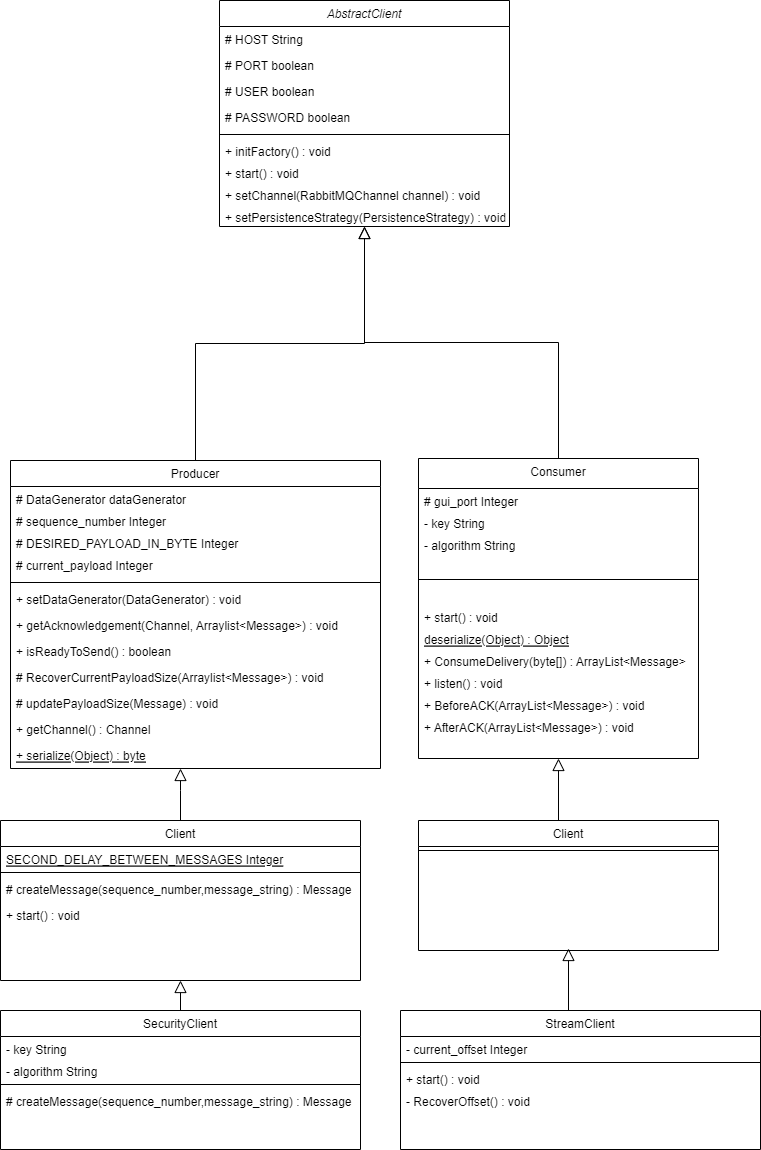

The diagram above was exported from draw.io. Its source (the exported page's mxGraphModel, read from the mxfile embedded in the PNG):
<mxGraphModel dx="1364" dy="708" grid="1" gridSize="10" guides="1" tooltips="1" connect="1" arrows="1" fold="1" page="1" pageScale="1" pageWidth="827" pageHeight="1169" math="0" shadow="0">
  <root>
    <mxCell id="WIyWlLk6GJQsqaUBKTNV-0" />
    <mxCell id="WIyWlLk6GJQsqaUBKTNV-1" parent="WIyWlLk6GJQsqaUBKTNV-0" />
    <mxCell id="zkfFHV4jXpPFQw0GAbJ--0" value="AbstractClient" style="swimlane;fontStyle=2;align=center;verticalAlign=top;childLayout=stackLayout;horizontal=1;startSize=26;horizontalStack=0;resizeParent=1;resizeLast=0;collapsible=1;marginBottom=0;rounded=0;shadow=0;strokeWidth=1;" parent="WIyWlLk6GJQsqaUBKTNV-1" vertex="1">
      <mxGeometry x="269" y="20" width="290" height="226" as="geometry">
        <mxRectangle x="230" y="140" width="160" height="26" as="alternateBounds" />
      </mxGeometry>
    </mxCell>
    <mxCell id="zkfFHV4jXpPFQw0GAbJ--1" value="# HOST String" style="text;align=left;verticalAlign=top;spacingLeft=4;spacingRight=4;overflow=hidden;rotatable=0;points=[[0,0.5],[1,0.5]];portConstraint=eastwest;" parent="zkfFHV4jXpPFQw0GAbJ--0" vertex="1">
      <mxGeometry y="26" width="290" height="26" as="geometry" />
    </mxCell>
    <mxCell id="zkfFHV4jXpPFQw0GAbJ--2" value="# PORT boolean" style="text;align=left;verticalAlign=top;spacingLeft=4;spacingRight=4;overflow=hidden;rotatable=0;points=[[0,0.5],[1,0.5]];portConstraint=eastwest;rounded=0;shadow=0;html=0;" parent="zkfFHV4jXpPFQw0GAbJ--0" vertex="1">
      <mxGeometry y="52" width="290" height="26" as="geometry" />
    </mxCell>
    <mxCell id="KsYRTM1k4r9NI7p8Bdz9-3" value="# USER boolean" style="text;align=left;verticalAlign=top;spacingLeft=4;spacingRight=4;overflow=hidden;rotatable=0;points=[[0,0.5],[1,0.5]];portConstraint=eastwest;" parent="zkfFHV4jXpPFQw0GAbJ--0" vertex="1">
      <mxGeometry y="78" width="290" height="26" as="geometry" />
    </mxCell>
    <mxCell id="zkfFHV4jXpPFQw0GAbJ--3" value="# PASSWORD boolean" style="text;align=left;verticalAlign=top;spacingLeft=4;spacingRight=4;overflow=hidden;rotatable=0;points=[[0,0.5],[1,0.5]];portConstraint=eastwest;rounded=0;shadow=0;html=0;" parent="zkfFHV4jXpPFQw0GAbJ--0" vertex="1">
      <mxGeometry y="104" width="290" height="26" as="geometry" />
    </mxCell>
    <mxCell id="zkfFHV4jXpPFQw0GAbJ--4" value="" style="line;html=1;strokeWidth=1;align=left;verticalAlign=middle;spacingTop=-1;spacingLeft=3;spacingRight=3;rotatable=0;labelPosition=right;points=[];portConstraint=eastwest;" parent="zkfFHV4jXpPFQw0GAbJ--0" vertex="1">
      <mxGeometry y="130" width="290" height="8" as="geometry" />
    </mxCell>
    <mxCell id="zkfFHV4jXpPFQw0GAbJ--5" value="+ initFactory() : void&#10;" style="text;align=left;verticalAlign=top;spacingLeft=4;spacingRight=4;overflow=hidden;rotatable=0;points=[[0,0.5],[1,0.5]];portConstraint=eastwest;" parent="zkfFHV4jXpPFQw0GAbJ--0" vertex="1">
      <mxGeometry y="138" width="290" height="22" as="geometry" />
    </mxCell>
    <mxCell id="KsYRTM1k4r9NI7p8Bdz9-51" value="+ start() : void" style="text;align=left;verticalAlign=top;spacingLeft=4;spacingRight=4;overflow=hidden;rotatable=0;points=[[0,0.5],[1,0.5]];portConstraint=eastwest;" parent="zkfFHV4jXpPFQw0GAbJ--0" vertex="1">
      <mxGeometry y="160" width="290" height="22" as="geometry" />
    </mxCell>
    <mxCell id="KsYRTM1k4r9NI7p8Bdz9-9" value="+ setChannel(RabbitMQChannel channel) : void&#10;" style="text;align=left;verticalAlign=top;spacingLeft=4;spacingRight=4;overflow=hidden;rotatable=0;points=[[0,0.5],[1,0.5]];portConstraint=eastwest;" parent="zkfFHV4jXpPFQw0GAbJ--0" vertex="1">
      <mxGeometry y="182" width="290" height="22" as="geometry" />
    </mxCell>
    <mxCell id="KsYRTM1k4r9NI7p8Bdz9-10" value="+ setPersistenceStrategy(PersistenceStrategy) : void&#10;" style="text;align=left;verticalAlign=top;spacingLeft=4;spacingRight=4;overflow=hidden;rotatable=0;points=[[0,0.5],[1,0.5]];portConstraint=eastwest;" parent="zkfFHV4jXpPFQw0GAbJ--0" vertex="1">
      <mxGeometry y="204" width="290" height="22" as="geometry" />
    </mxCell>
    <mxCell id="zkfFHV4jXpPFQw0GAbJ--6" value="Producer" style="swimlane;fontStyle=0;align=center;verticalAlign=top;childLayout=stackLayout;horizontal=1;startSize=26;horizontalStack=0;resizeParent=1;resizeLast=0;collapsible=1;marginBottom=0;rounded=0;shadow=0;strokeWidth=1;" parent="WIyWlLk6GJQsqaUBKTNV-1" vertex="1">
      <mxGeometry x="60" y="480" width="370" height="308" as="geometry">
        <mxRectangle x="130" y="380" width="160" height="26" as="alternateBounds" />
      </mxGeometry>
    </mxCell>
    <mxCell id="zkfFHV4jXpPFQw0GAbJ--7" value="# DataGenerator dataGenerator" style="text;align=left;verticalAlign=top;spacingLeft=4;spacingRight=4;overflow=hidden;rotatable=0;points=[[0,0.5],[1,0.5]];portConstraint=eastwest;" parent="zkfFHV4jXpPFQw0GAbJ--6" vertex="1">
      <mxGeometry y="26" width="370" height="22" as="geometry" />
    </mxCell>
    <mxCell id="KsYRTM1k4r9NI7p8Bdz9-12" value="# sequence_number Integer" style="text;align=left;verticalAlign=top;spacingLeft=4;spacingRight=4;overflow=hidden;rotatable=0;points=[[0,0.5],[1,0.5]];portConstraint=eastwest;" parent="zkfFHV4jXpPFQw0GAbJ--6" vertex="1">
      <mxGeometry y="48" width="370" height="22" as="geometry" />
    </mxCell>
    <mxCell id="KsYRTM1k4r9NI7p8Bdz9-13" value="# DESIRED_PAYLOAD_IN_BYTE Integer" style="text;align=left;verticalAlign=top;spacingLeft=4;spacingRight=4;overflow=hidden;rotatable=0;points=[[0,0.5],[1,0.5]];portConstraint=eastwest;" parent="zkfFHV4jXpPFQw0GAbJ--6" vertex="1">
      <mxGeometry y="70" width="370" height="22" as="geometry" />
    </mxCell>
    <mxCell id="zkfFHV4jXpPFQw0GAbJ--8" value="# current_payload Integer" style="text;align=left;verticalAlign=top;spacingLeft=4;spacingRight=4;overflow=hidden;rotatable=0;points=[[0,0.5],[1,0.5]];portConstraint=eastwest;rounded=0;shadow=0;html=0;" parent="zkfFHV4jXpPFQw0GAbJ--6" vertex="1">
      <mxGeometry y="92" width="370" height="26" as="geometry" />
    </mxCell>
    <mxCell id="zkfFHV4jXpPFQw0GAbJ--9" value="" style="line;html=1;strokeWidth=1;align=left;verticalAlign=middle;spacingTop=-1;spacingLeft=3;spacingRight=3;rotatable=0;labelPosition=right;points=[];portConstraint=eastwest;" parent="zkfFHV4jXpPFQw0GAbJ--6" vertex="1">
      <mxGeometry y="118" width="370" height="8" as="geometry" />
    </mxCell>
    <mxCell id="KsYRTM1k4r9NI7p8Bdz9-14" value="+ setDataGenerator(DataGenerator) : void" style="text;align=left;verticalAlign=top;spacingLeft=4;spacingRight=4;overflow=hidden;rotatable=0;points=[[0,0.5],[1,0.5]];portConstraint=eastwest;rounded=0;shadow=0;html=0;" parent="zkfFHV4jXpPFQw0GAbJ--6" vertex="1">
      <mxGeometry y="126" width="370" height="26" as="geometry" />
    </mxCell>
    <mxCell id="KsYRTM1k4r9NI7p8Bdz9-15" value="+ getAcknowledgement(Channel, Arraylist&lt;Message&gt;) : void" style="text;align=left;verticalAlign=top;spacingLeft=4;spacingRight=4;overflow=hidden;rotatable=0;points=[[0,0.5],[1,0.5]];portConstraint=eastwest;rounded=0;shadow=0;html=0;" parent="zkfFHV4jXpPFQw0GAbJ--6" vertex="1">
      <mxGeometry y="152" width="370" height="26" as="geometry" />
    </mxCell>
    <mxCell id="KsYRTM1k4r9NI7p8Bdz9-16" value="+ isReadyToSend() : boolean" style="text;align=left;verticalAlign=top;spacingLeft=4;spacingRight=4;overflow=hidden;rotatable=0;points=[[0,0.5],[1,0.5]];portConstraint=eastwest;rounded=0;shadow=0;html=0;" parent="zkfFHV4jXpPFQw0GAbJ--6" vertex="1">
      <mxGeometry y="178" width="370" height="26" as="geometry" />
    </mxCell>
    <mxCell id="KsYRTM1k4r9NI7p8Bdz9-17" value="# RecoverCurrentPayloadSize(Arraylist&lt;Message&gt;) : void" style="text;align=left;verticalAlign=top;spacingLeft=4;spacingRight=4;overflow=hidden;rotatable=0;points=[[0,0.5],[1,0.5]];portConstraint=eastwest;rounded=0;shadow=0;html=0;" parent="zkfFHV4jXpPFQw0GAbJ--6" vertex="1">
      <mxGeometry y="204" width="370" height="26" as="geometry" />
    </mxCell>
    <mxCell id="KsYRTM1k4r9NI7p8Bdz9-18" value="# updatePayloadSize(Message) : void" style="text;align=left;verticalAlign=top;spacingLeft=4;spacingRight=4;overflow=hidden;rotatable=0;points=[[0,0.5],[1,0.5]];portConstraint=eastwest;rounded=0;shadow=0;html=0;" parent="zkfFHV4jXpPFQw0GAbJ--6" vertex="1">
      <mxGeometry y="230" width="370" height="26" as="geometry" />
    </mxCell>
    <mxCell id="f4oAwtGPrTK5L-fkLIij-1" value="+ getChannel() : Channel" style="text;align=left;verticalAlign=top;spacingLeft=4;spacingRight=4;overflow=hidden;rotatable=0;points=[[0,0.5],[1,0.5]];portConstraint=eastwest;rounded=0;shadow=0;html=0;" vertex="1" parent="zkfFHV4jXpPFQw0GAbJ--6">
      <mxGeometry y="256" width="370" height="26" as="geometry" />
    </mxCell>
    <mxCell id="f4oAwtGPrTK5L-fkLIij-0" value="+ serialize(Object) : byte" style="text;align=left;verticalAlign=top;spacingLeft=4;spacingRight=4;overflow=hidden;rotatable=0;points=[[0,0.5],[1,0.5]];portConstraint=eastwest;rounded=0;shadow=0;html=0;fontStyle=4" vertex="1" parent="zkfFHV4jXpPFQw0GAbJ--6">
      <mxGeometry y="282" width="370" height="26" as="geometry" />
    </mxCell>
    <mxCell id="zkfFHV4jXpPFQw0GAbJ--12" value="" style="endArrow=block;endSize=10;endFill=0;shadow=0;strokeWidth=1;rounded=0;edgeStyle=elbowEdgeStyle;elbow=vertical;" parent="WIyWlLk6GJQsqaUBKTNV-1" source="zkfFHV4jXpPFQw0GAbJ--6" target="zkfFHV4jXpPFQw0GAbJ--0" edge="1">
      <mxGeometry width="160" relative="1" as="geometry">
        <mxPoint x="200" y="203" as="sourcePoint" />
        <mxPoint x="200" y="203" as="targetPoint" />
      </mxGeometry>
    </mxCell>
    <mxCell id="zkfFHV4jXpPFQw0GAbJ--13" value="Consumer" style="swimlane;fontStyle=0;align=center;verticalAlign=top;childLayout=stackLayout;horizontal=1;startSize=30;horizontalStack=0;resizeParent=1;resizeLast=0;collapsible=1;marginBottom=0;rounded=0;shadow=0;strokeWidth=1;" parent="WIyWlLk6GJQsqaUBKTNV-1" vertex="1">
      <mxGeometry x="468" y="478" width="280" height="300" as="geometry">
        <mxRectangle x="340" y="380" width="170" height="26" as="alternateBounds" />
      </mxGeometry>
    </mxCell>
    <mxCell id="KsYRTM1k4r9NI7p8Bdz9-45" value="# gui_port Integer" style="text;align=left;verticalAlign=top;spacingLeft=4;spacingRight=4;overflow=hidden;rotatable=0;points=[[0,0.5],[1,0.5]];portConstraint=eastwest;" parent="zkfFHV4jXpPFQw0GAbJ--13" vertex="1">
      <mxGeometry y="30" width="280" height="22" as="geometry" />
    </mxCell>
    <mxCell id="KsYRTM1k4r9NI7p8Bdz9-46" value="- key String" style="text;align=left;verticalAlign=top;spacingLeft=4;spacingRight=4;overflow=hidden;rotatable=0;points=[[0,0.5],[1,0.5]];portConstraint=eastwest;" parent="zkfFHV4jXpPFQw0GAbJ--13" vertex="1">
      <mxGeometry y="52" width="280" height="22" as="geometry" />
    </mxCell>
    <mxCell id="KsYRTM1k4r9NI7p8Bdz9-47" value="- algorithm String" style="text;align=left;verticalAlign=top;spacingLeft=4;spacingRight=4;overflow=hidden;rotatable=0;points=[[0,0.5],[1,0.5]];portConstraint=eastwest;" parent="zkfFHV4jXpPFQw0GAbJ--13" vertex="1">
      <mxGeometry y="74" width="280" height="22" as="geometry" />
    </mxCell>
    <mxCell id="zkfFHV4jXpPFQw0GAbJ--15" value="" style="line;html=1;strokeWidth=1;align=left;verticalAlign=middle;spacingTop=-1;spacingLeft=3;spacingRight=3;rotatable=0;labelPosition=right;points=[];portConstraint=eastwest;" parent="zkfFHV4jXpPFQw0GAbJ--13" vertex="1">
      <mxGeometry y="96" width="280" height="50" as="geometry" />
    </mxCell>
    <mxCell id="f4oAwtGPrTK5L-fkLIij-5" value="+ start() : void" style="text;align=left;verticalAlign=top;spacingLeft=4;spacingRight=4;overflow=hidden;rotatable=0;points=[[0,0.5],[1,0.5]];portConstraint=eastwest;" vertex="1" parent="zkfFHV4jXpPFQw0GAbJ--13">
      <mxGeometry y="146" width="280" height="22" as="geometry" />
    </mxCell>
    <mxCell id="KsYRTM1k4r9NI7p8Bdz9-48" value="deserialize(Object) : Object" style="text;align=left;verticalAlign=top;spacingLeft=4;spacingRight=4;overflow=hidden;rotatable=0;points=[[0,0.5],[1,0.5]];portConstraint=eastwest;fontStyle=4" parent="zkfFHV4jXpPFQw0GAbJ--13" vertex="1">
      <mxGeometry y="168" width="280" height="22" as="geometry" />
    </mxCell>
    <mxCell id="KsYRTM1k4r9NI7p8Bdz9-53" value="+ ConsumeDelivery(byte[]) : ArrayList&lt;Message&gt;" style="text;align=left;verticalAlign=top;spacingLeft=4;spacingRight=4;overflow=hidden;rotatable=0;points=[[0,0.5],[1,0.5]];portConstraint=eastwest;" parent="zkfFHV4jXpPFQw0GAbJ--13" vertex="1">
      <mxGeometry y="190" width="280" height="22" as="geometry" />
    </mxCell>
    <mxCell id="KsYRTM1k4r9NI7p8Bdz9-50" value="+ listen() : void" style="text;align=left;verticalAlign=top;spacingLeft=4;spacingRight=4;overflow=hidden;rotatable=0;points=[[0,0.5],[1,0.5]];portConstraint=eastwest;" parent="zkfFHV4jXpPFQw0GAbJ--13" vertex="1">
      <mxGeometry y="212" width="280" height="22" as="geometry" />
    </mxCell>
    <mxCell id="KsYRTM1k4r9NI7p8Bdz9-54" value="+ BeforeACK(ArrayList&lt;Message&gt;) : void" style="text;align=left;verticalAlign=top;spacingLeft=4;spacingRight=4;overflow=hidden;rotatable=0;points=[[0,0.5],[1,0.5]];portConstraint=eastwest;" parent="zkfFHV4jXpPFQw0GAbJ--13" vertex="1">
      <mxGeometry y="234" width="280" height="22" as="geometry" />
    </mxCell>
    <mxCell id="KsYRTM1k4r9NI7p8Bdz9-55" value="+ AfterACK(ArrayList&lt;Message&gt;) : void" style="text;align=left;verticalAlign=top;spacingLeft=4;spacingRight=4;overflow=hidden;rotatable=0;points=[[0,0.5],[1,0.5]];portConstraint=eastwest;" parent="zkfFHV4jXpPFQw0GAbJ--13" vertex="1">
      <mxGeometry y="256" width="280" height="22" as="geometry" />
    </mxCell>
    <mxCell id="zkfFHV4jXpPFQw0GAbJ--16" value="" style="endArrow=block;endSize=10;endFill=0;shadow=0;strokeWidth=1;rounded=0;edgeStyle=elbowEdgeStyle;elbow=vertical;" parent="WIyWlLk6GJQsqaUBKTNV-1" source="zkfFHV4jXpPFQw0GAbJ--13" target="zkfFHV4jXpPFQw0GAbJ--0" edge="1">
      <mxGeometry width="160" relative="1" as="geometry">
        <mxPoint x="210" y="373" as="sourcePoint" />
        <mxPoint x="310" y="271" as="targetPoint" />
      </mxGeometry>
    </mxCell>
    <mxCell id="KsYRTM1k4r9NI7p8Bdz9-19" value="Client" style="swimlane;fontStyle=0;align=center;verticalAlign=top;childLayout=stackLayout;horizontal=1;startSize=26;horizontalStack=0;resizeParent=1;resizeLast=0;collapsible=1;marginBottom=0;rounded=0;shadow=0;strokeWidth=1;" parent="WIyWlLk6GJQsqaUBKTNV-1" vertex="1">
      <mxGeometry x="50" y="840" width="360" height="160" as="geometry">
        <mxRectangle x="130" y="380" width="160" height="26" as="alternateBounds" />
      </mxGeometry>
    </mxCell>
    <mxCell id="KsYRTM1k4r9NI7p8Bdz9-20" value="SECOND_DELAY_BETWEEN_MESSAGES Integer" style="text;align=left;verticalAlign=top;spacingLeft=4;spacingRight=4;overflow=hidden;rotatable=0;points=[[0,0.5],[1,0.5]];portConstraint=eastwest;fontStyle=4" parent="KsYRTM1k4r9NI7p8Bdz9-19" vertex="1">
      <mxGeometry y="26" width="360" height="22" as="geometry" />
    </mxCell>
    <mxCell id="KsYRTM1k4r9NI7p8Bdz9-25" value="" style="line;html=1;strokeWidth=1;align=left;verticalAlign=middle;spacingTop=-1;spacingLeft=3;spacingRight=3;rotatable=0;labelPosition=right;points=[];portConstraint=eastwest;" parent="KsYRTM1k4r9NI7p8Bdz9-19" vertex="1">
      <mxGeometry y="48" width="360" height="8" as="geometry" />
    </mxCell>
    <mxCell id="KsYRTM1k4r9NI7p8Bdz9-26" value="# createMessage(sequence_number,message_string) : Message" style="text;align=left;verticalAlign=top;spacingLeft=4;spacingRight=4;overflow=hidden;rotatable=0;points=[[0,0.5],[1,0.5]];portConstraint=eastwest;rounded=0;shadow=0;html=0;" parent="KsYRTM1k4r9NI7p8Bdz9-19" vertex="1">
      <mxGeometry y="56" width="360" height="26" as="geometry" />
    </mxCell>
    <mxCell id="f4oAwtGPrTK5L-fkLIij-3" value="+ start() : void" style="text;align=left;verticalAlign=top;spacingLeft=4;spacingRight=4;overflow=hidden;rotatable=0;points=[[0,0.5],[1,0.5]];portConstraint=eastwest;" vertex="1" parent="KsYRTM1k4r9NI7p8Bdz9-19">
      <mxGeometry y="82" width="360" height="22" as="geometry" />
    </mxCell>
    <mxCell id="KsYRTM1k4r9NI7p8Bdz9-31" value="SecurityClient" style="swimlane;fontStyle=0;align=center;verticalAlign=top;childLayout=stackLayout;horizontal=1;startSize=26;horizontalStack=0;resizeParent=1;resizeLast=0;collapsible=1;marginBottom=0;rounded=0;shadow=0;strokeWidth=1;" parent="WIyWlLk6GJQsqaUBKTNV-1" vertex="1">
      <mxGeometry x="50" y="1030" width="360" height="139" as="geometry">
        <mxRectangle x="130" y="380" width="160" height="26" as="alternateBounds" />
      </mxGeometry>
    </mxCell>
    <mxCell id="KsYRTM1k4r9NI7p8Bdz9-32" value="- key String" style="text;align=left;verticalAlign=top;spacingLeft=4;spacingRight=4;overflow=hidden;rotatable=0;points=[[0,0.5],[1,0.5]];portConstraint=eastwest;" parent="KsYRTM1k4r9NI7p8Bdz9-31" vertex="1">
      <mxGeometry y="26" width="360" height="22" as="geometry" />
    </mxCell>
    <mxCell id="KsYRTM1k4r9NI7p8Bdz9-35" value="- algorithm String" style="text;align=left;verticalAlign=top;spacingLeft=4;spacingRight=4;overflow=hidden;rotatable=0;points=[[0,0.5],[1,0.5]];portConstraint=eastwest;" parent="KsYRTM1k4r9NI7p8Bdz9-31" vertex="1">
      <mxGeometry y="48" width="360" height="22" as="geometry" />
    </mxCell>
    <mxCell id="KsYRTM1k4r9NI7p8Bdz9-33" value="" style="line;html=1;strokeWidth=1;align=left;verticalAlign=middle;spacingTop=-1;spacingLeft=3;spacingRight=3;rotatable=0;labelPosition=right;points=[];portConstraint=eastwest;" parent="KsYRTM1k4r9NI7p8Bdz9-31" vertex="1">
      <mxGeometry y="70" width="360" height="8" as="geometry" />
    </mxCell>
    <mxCell id="f4oAwtGPrTK5L-fkLIij-4" value="# createMessage(sequence_number,message_string) : Message" style="text;align=left;verticalAlign=top;spacingLeft=4;spacingRight=4;overflow=hidden;rotatable=0;points=[[0,0.5],[1,0.5]];portConstraint=eastwest;rounded=0;shadow=0;html=0;" vertex="1" parent="KsYRTM1k4r9NI7p8Bdz9-31">
      <mxGeometry y="78" width="360" height="26" as="geometry" />
    </mxCell>
    <mxCell id="KsYRTM1k4r9NI7p8Bdz9-37" value="" style="endArrow=block;endSize=10;endFill=0;shadow=0;strokeWidth=1;rounded=0;edgeStyle=elbowEdgeStyle;elbow=vertical;exitX=0.5;exitY=0;exitDx=0;exitDy=0;entryX=0.5;entryY=1;entryDx=0;entryDy=0;" parent="WIyWlLk6GJQsqaUBKTNV-1" source="KsYRTM1k4r9NI7p8Bdz9-31" edge="1" target="KsYRTM1k4r9NI7p8Bdz9-19">
      <mxGeometry width="160" relative="1" as="geometry">
        <mxPoint x="755" y="934" as="sourcePoint" />
        <mxPoint x="160" y="980" as="targetPoint" />
        <Array as="points">
          <mxPoint x="230" y="1030" />
          <mxPoint x="190" y="1010" />
          <mxPoint x="170" y="1000" />
        </Array>
      </mxGeometry>
    </mxCell>
    <mxCell id="KsYRTM1k4r9NI7p8Bdz9-39" value="" style="endArrow=block;endSize=10;endFill=0;shadow=0;strokeWidth=1;rounded=0;edgeStyle=elbowEdgeStyle;elbow=vertical;exitX=0.5;exitY=0;exitDx=0;exitDy=0;" parent="WIyWlLk6GJQsqaUBKTNV-1" source="KsYRTM1k4r9NI7p8Bdz9-19" target="f4oAwtGPrTK5L-fkLIij-0" edge="1">
      <mxGeometry width="160" relative="1" as="geometry">
        <mxPoint x="200" y="890" as="sourcePoint" />
        <mxPoint x="310" y="850" as="targetPoint" />
        <Array as="points">
          <mxPoint x="230" y="810" />
          <mxPoint x="250" y="840" />
          <mxPoint x="210" y="770" />
        </Array>
      </mxGeometry>
    </mxCell>
    <mxCell id="KsYRTM1k4r9NI7p8Bdz9-40" value="Client" style="swimlane;fontStyle=0;align=center;verticalAlign=top;childLayout=stackLayout;horizontal=1;startSize=26;horizontalStack=0;resizeParent=1;resizeLast=0;collapsible=1;marginBottom=0;rounded=0;shadow=0;strokeWidth=1;" parent="WIyWlLk6GJQsqaUBKTNV-1" vertex="1">
      <mxGeometry x="468" y="840" width="300" height="130" as="geometry">
        <mxRectangle x="130" y="380" width="160" height="26" as="alternateBounds" />
      </mxGeometry>
    </mxCell>
    <mxCell id="KsYRTM1k4r9NI7p8Bdz9-42" value="" style="line;html=1;strokeWidth=1;align=left;verticalAlign=middle;spacingTop=-1;spacingLeft=3;spacingRight=3;rotatable=0;labelPosition=right;points=[];portConstraint=eastwest;" parent="KsYRTM1k4r9NI7p8Bdz9-40" vertex="1">
      <mxGeometry y="26" width="300" height="8" as="geometry" />
    </mxCell>
    <mxCell id="KsYRTM1k4r9NI7p8Bdz9-44" value="" style="endArrow=block;endSize=10;endFill=0;shadow=0;strokeWidth=1;rounded=0;edgeStyle=elbowEdgeStyle;elbow=vertical;exitX=0.5;exitY=0;exitDx=0;exitDy=0;entryX=0.5;entryY=1;entryDx=0;entryDy=0;" parent="WIyWlLk6GJQsqaUBKTNV-1" source="KsYRTM1k4r9NI7p8Bdz9-40" target="zkfFHV4jXpPFQw0GAbJ--13" edge="1">
      <mxGeometry width="160" relative="1" as="geometry">
        <mxPoint x="578" y="876" as="sourcePoint" />
        <mxPoint x="583" y="779" as="targetPoint" />
        <Array as="points">
          <mxPoint x="600" y="840" />
          <mxPoint x="600" y="840" />
          <mxPoint x="590" y="683" />
          <mxPoint x="570" y="673" />
        </Array>
      </mxGeometry>
    </mxCell>
    <mxCell id="f4oAwtGPrTK5L-fkLIij-8" value="StreamClient" style="swimlane;fontStyle=0;align=center;verticalAlign=top;childLayout=stackLayout;horizontal=1;startSize=26;horizontalStack=0;resizeParent=1;resizeLast=0;collapsible=1;marginBottom=0;rounded=0;shadow=0;strokeWidth=1;" vertex="1" parent="WIyWlLk6GJQsqaUBKTNV-1">
      <mxGeometry x="450" y="1030" width="360" height="139" as="geometry">
        <mxRectangle x="130" y="380" width="160" height="26" as="alternateBounds" />
      </mxGeometry>
    </mxCell>
    <mxCell id="f4oAwtGPrTK5L-fkLIij-9" value="- current_offset Integer" style="text;align=left;verticalAlign=top;spacingLeft=4;spacingRight=4;overflow=hidden;rotatable=0;points=[[0,0.5],[1,0.5]];portConstraint=eastwest;" vertex="1" parent="f4oAwtGPrTK5L-fkLIij-8">
      <mxGeometry y="26" width="360" height="22" as="geometry" />
    </mxCell>
    <mxCell id="f4oAwtGPrTK5L-fkLIij-11" value="" style="line;html=1;strokeWidth=1;align=left;verticalAlign=middle;spacingTop=-1;spacingLeft=3;spacingRight=3;rotatable=0;labelPosition=right;points=[];portConstraint=eastwest;" vertex="1" parent="f4oAwtGPrTK5L-fkLIij-8">
      <mxGeometry y="48" width="360" height="8" as="geometry" />
    </mxCell>
    <mxCell id="f4oAwtGPrTK5L-fkLIij-13" value="+ start() : void" style="text;align=left;verticalAlign=top;spacingLeft=4;spacingRight=4;overflow=hidden;rotatable=0;points=[[0,0.5],[1,0.5]];portConstraint=eastwest;" vertex="1" parent="f4oAwtGPrTK5L-fkLIij-8">
      <mxGeometry y="56" width="360" height="22" as="geometry" />
    </mxCell>
    <mxCell id="f4oAwtGPrTK5L-fkLIij-14" value="- RecoverOffset() : void" style="text;align=left;verticalAlign=top;spacingLeft=4;spacingRight=4;overflow=hidden;rotatable=0;points=[[0,0.5],[1,0.5]];portConstraint=eastwest;" vertex="1" parent="f4oAwtGPrTK5L-fkLIij-8">
      <mxGeometry y="78" width="360" height="22" as="geometry" />
    </mxCell>
    <mxCell id="f4oAwtGPrTK5L-fkLIij-15" value="" style="endArrow=block;endSize=10;endFill=0;shadow=0;strokeWidth=1;rounded=0;edgeStyle=elbowEdgeStyle;elbow=vertical;exitX=0.5;exitY=0;exitDx=0;exitDy=0;entryX=0.5;entryY=1;entryDx=0;entryDy=0;" edge="1" parent="WIyWlLk6GJQsqaUBKTNV-1">
      <mxGeometry width="160" relative="1" as="geometry">
        <mxPoint x="628" y="1030" as="sourcePoint" />
        <mxPoint x="618" y="968" as="targetPoint" />
        <Array as="points">
          <mxPoint x="610" y="1030" />
          <mxPoint x="610" y="1030" />
          <mxPoint x="600" y="873" />
          <mxPoint x="580" y="863" />
        </Array>
      </mxGeometry>
    </mxCell>
  </root>
</mxGraphModel>